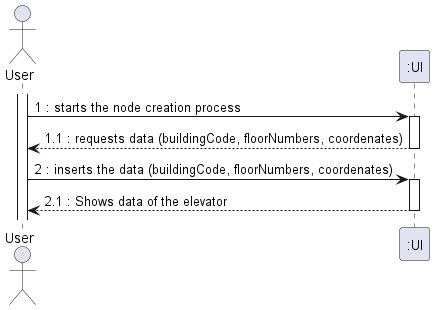

The diagram above was rendered by PlantUML. Its source (embedded in the PNG):
@startuml
actor "User" as OE

activate OE
OE -> ":UI" : 1 : starts the node creation process
activate ":UI"
":UI" --> OE : 1.1 : requests data (buildingCode, floorNumbers, coordenates)
deactivate ":UI"
OE -> ":UI" : 2 : inserts the data (buildingCode, floorNumbers, coordenates)
activate ":UI"
":UI" --> OE : 2.1 : Shows data of the elevator


deactivate ":UI"

@enduml